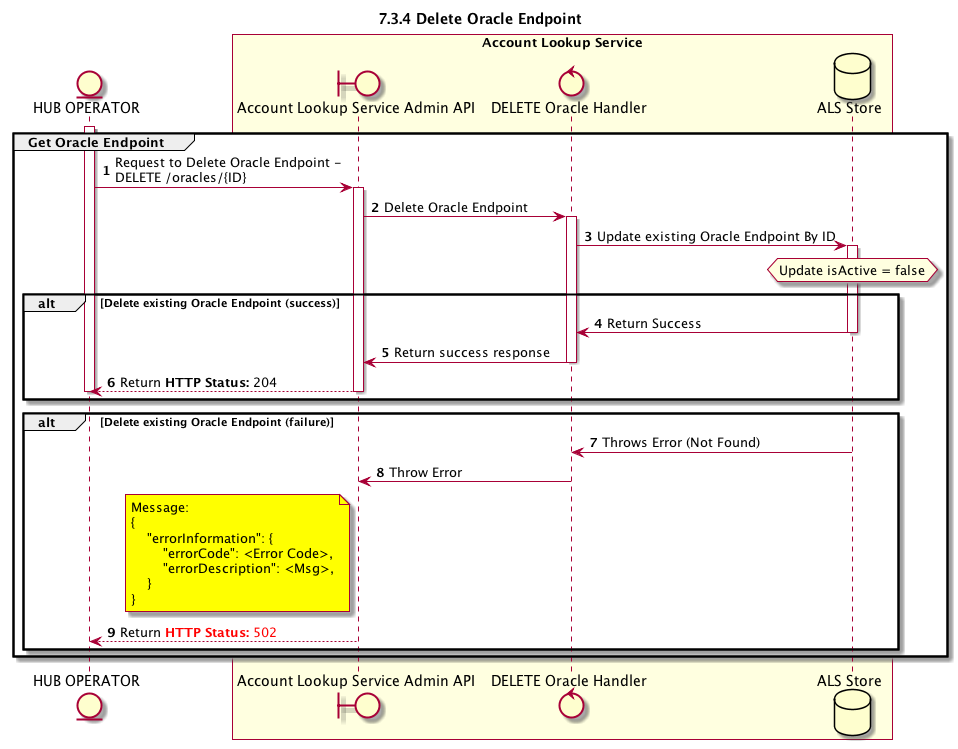

The diagram above was rendered by PlantUML. Its source (embedded in the PNG):
@startuml
title 7.3.4 Delete Oracle Endpoint

autonumber



entity "HUB OPERATOR" as OPERATOR
boundary "Account Lookup Service Admin API" as ALSADM
control "DELETE Oracle Handler" as ORC_HANDLER
database "ALS Store" as DB

box "Account Lookup Service" #LightYellow
participant ALSADM
participant ORC_HANDLER
participant DB
end box


activate OPERATOR
group Get Oracle Endpoint
  OPERATOR -> ALSADM: Request to Delete Oracle Endpoint -\nDELETE /oracles/{ID}
  activate ALSADM

  ALSADM -> ORC_HANDLER: Delete Oracle Endpoint

  activate ORC_HANDLER
  ORC_HANDLER -> DB: Update existing Oracle Endpoint By ID
  hnote over DB #lightyellow
      Update isActive = false
  end note
  alt Delete existing Oracle Endpoint (success)
      activate DB
      DB -> ORC_HANDLER: Return Success
      deactivate DB

      ORC_HANDLER -> ALSADM: Return success response
      deactivate ORC_HANDLER
      ALSADM --> OPERATOR: Return <color #000000><b>HTTP Status:</b> 204</color>

      deactivate ALSADM
      deactivate OPERATOR
  end
  alt Delete existing Oracle Endpoint (failure)
    DB -> ORC_HANDLER: Throws Error (Not Found)
    ORC_HANDLER -> ALSADM: Throw Error
    note left of ALSADM #yellow
        Message:
        {
            "errorInformation": {
                "errorCode": <Error Code>,
                "errorDescription": <Msg>,
            }
        }
    end note
    ALSADM --> OPERATOR: Return <color #FF0000><b>HTTP Status:</b> 502</color>
  end
end

@enduml